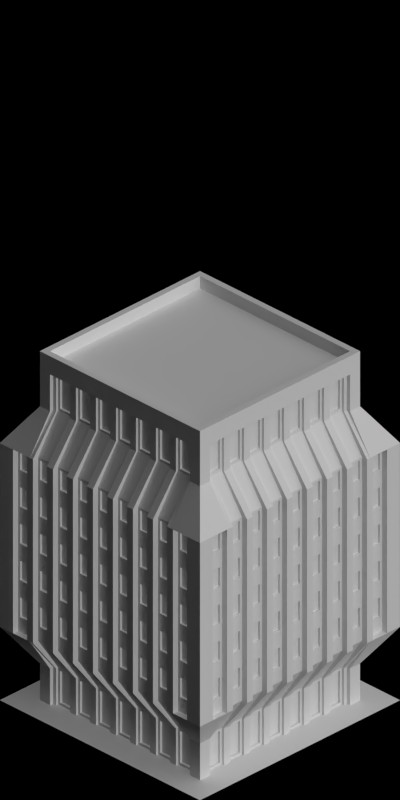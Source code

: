 # Source: 1540-1545.blend  (saved by Blender 2.63.0; exported with 4.5.12 LTS)
import bpy
from mathutils import Matrix  # noqa: F401  (used for matrix-valued properties, if any)

bpy.ops.wm.read_factory_settings(use_empty=True)
scene = bpy.context.scene
scene.name = 'Scene'

# ---- collections
col_collection_1 = bpy.data.collections.new('Collection 1'); scene.collection.children.link(col_collection_1)

# ---- materials (node trees are filled in below, after node groups)
mat_concrete_greymid = bpy.data.materials.new('Concrete_GreyMid')
mat_paintedmetal_grey1 = bpy.data.materials.new('PaintedMetal_Grey1')
mat_concretewall_gray = bpy.data.materials.new('ConcreteWall_Gray')
mat_glass_opaque = bpy.data.materials.new('Glass_Opaque')
mat_special_shadowonlybackground = bpy.data.materials.new('Special_ShadowOnlyBackground')
mat_paintedmetal_white1 = bpy.data.materials.new('PaintedMetal_White1')
mat_mud_normal = bpy.data.materials.new('Mud_Normal')
mat_shadeless_black = bpy.data.materials.new('Shadeless_Black')
mat_concrete_normalpaving = bpy.data.materials.new('Concrete_NormalPaving')

# ---- material node trees

# ---- world
world_world = bpy.data.worlds.new('World'); scene.world = world_world
world_world.color = (0.0, 0.0, 0.0)
world_world.use_sun_shadow = False
world_world.sun_shadow_jitter_overblur = 0.0
world_world.cycles.sampling_method = 'MANUAL'
world_world.cycles.sample_map_resolution = 256
world_world.light_settings.ao_factor = 0.5

# ---- cameras
cam_camera = bpy.data.cameras.new('Camera')
cam_camera.type = 'ORTHO'
cam_camera.clip_start = 0.001
cam_camera.clip_end = 100.0
cam_camera.lens = 35.0
cam_camera.sensor_width = 32.0
cam_camera.sensor_height = 18.0
cam_camera.ortho_scale = 5.656
cam_camera.dof.focus_distance = 0.0
cam_camera.dof.aperture_fstop = 128.0

# ---- lights
light_lamp_004 = bpy.data.lights.new('Lamp.004', 'SUN')
light_lamp_004.transmission_factor = 0.0
light_lamp_004.cutoff_distance = 30.0
light_lamp_004.angle = 1.571
light_lamp_004.energy = 1.0
light_lamp_004.shadow_buffer_clip_start = 1.001
light_lamp_004.shadow_soft_size = 1.0
light_lamp_004.shadow_cascade_max_distance = 1000.0
light_lamp_004.cycles.use_multiple_importance_sampling = False
light_lamp_003 = bpy.data.lights.new('Lamp.003', 'SUN')
light_lamp_003.transmission_factor = 0.0
light_lamp_003.cutoff_distance = 30.0
light_lamp_003.use_shadow = False
light_lamp_003.angle = 1.571
light_lamp_003.energy = 1.0
light_lamp_003.shadow_buffer_clip_start = 1.001
light_lamp_003.shadow_soft_size = 1.0
light_lamp_003.shadow_cascade_max_distance = 1000.0
light_lamp_003.cycles.use_multiple_importance_sampling = False

# ---- meshes
me_plane_000 = bpy.data.meshes.new('Plane.000')
me_plane_000.from_pydata([(1.4, -0.7, 0.03), (-1.4, -0.7, 0.03), (1.4, 0.7, 0.03), (-1.4, 0.7, 0.03), (1.4, -0.7, 0.0), (-1.4, -0.7, 0.0), (1.4, 0.7, 0.0), (-1.4, 0.7, 0.0)], [], [(0, 1, 3, 2), (4, 6, 7, 5), (1, 0, 4, 5), (0, 2, 6, 4), (2, 3, 7, 6), (3, 1, 5, 7)])
me_plane_000.materials.append(mat_concrete_greymid)
me_plane_000.use_remesh_preserve_volume = False
me_plane_000.use_remesh_preserve_attributes = False
me_plane_000.use_mirror_vertex_groups = False
me_plane_000.update()
me_plane_014 = bpy.data.meshes.new('Plane.014')
me_plane_014.from_pydata([(0.2, -0.08, 0.0), (0.2, -0.03, 0.0), (-1.55e-09, -0.03, 0.0), (-1.55e-09, -0.08, 0.0), (0.03, -0.08, -1.788e-07), (0.03, -0.03, -1.788e-07), (0.2, -0.05, 0.0), (-1.55e-09, -0.05, 0.0), (0.03, -0.05, -1.788e-07), (0.17, -0.05, -1.788e-07), (0.17, -0.03, -1.788e-07), (0.17, -0.08, -1.788e-07), (0.17, -0.05, -1.788e-07), (0.17, -0.08, -1.788e-07), (0.03, -0.08, -1.788e-07), (0.03, -0.05, -1.788e-07), (0.03, -0.05, 0.3), (0.03, -0.08, 0.3), (0.17, -0.08, 0.3), (0.17, -0.05, 0.3), (0.17, -0.08, 0.3), (0.17, -0.03, 0.3), (0.17, -0.05, 0.3), (0.03, -0.05, 0.3), (-1.55e-09, -0.05, 0.3), (0.2, -0.05, 0.3), (0.03, -0.03, 0.3), (0.03, -0.08, 0.3), (-1.55e-09, -0.08, 0.3), (-1.55e-09, -0.03, 0.3), (0.2, -0.03, 0.3), (0.2, -0.08, 0.3), (0.03, 0.15, 0.6), (0.03, 0.15, 0.6), (0.17, 0.15, 0.6), (0.17, 0.15, 0.6), (0.17, 0.15, 0.6), (0.17, 0.2, 0.6), (0.17, 0.15, 0.6), (0.03, 0.15, 0.6), (2.865e-08, 0.15, 0.6), (0.2, 0.15, 0.6), (0.03, 0.2, 0.6), (0.03, 0.15, 0.6), (3.318e-08, 0.15, 0.6), (3.318e-08, 0.2, 0.6), (0.2, 0.2, 0.6), (0.2, 0.15, 0.6), (0.16, -0.05, 0.01), (0.04, -0.05, 0.01), (0.04, -0.05, 0.29), (0.16, -0.05, 0.29), (0.15, -0.05, 0.02), (0.05, -0.05, 0.02), (0.05, -0.05, 0.28), (0.15, -0.05, 0.28), (0.15, -0.07, 0.02), (0.05, -0.07, 0.02), (0.05, -0.07, 0.28), (0.15, -0.07, 0.28)], [], [(8, 7, 3, 4), (15, 8, 4, 14), (6, 9, 11, 0), (5, 2, 7, 8), (1, 10, 9, 6), (9, 12, 13, 11), (12, 15, 14, 13), (26, 29, 2, 5), (20, 31, 0, 11), (4, 3, 28, 27), (14, 4, 27, 17), (49, 50, 16, 15), (25, 30, 1, 6), (16, 23, 8, 15), (23, 26, 5, 8), (17, 18, 13, 14), (24, 28, 3, 7), (7, 2, 29, 24), (6, 0, 31, 25), (18, 20, 11, 13), (9, 10, 21, 22), (10, 1, 30, 21), (12, 9, 22, 19), (42, 45, 29, 26), (22, 21, 37, 38), (39, 42, 26, 23), (36, 47, 31, 20), (33, 34, 18, 17), (24, 29, 45, 40), (21, 30, 46, 37), (35, 34, 33, 32), (38, 36, 34, 35), (46, 41, 38, 37), (42, 39, 40, 45), (41, 47, 36, 38), (32, 33, 43, 39), (39, 43, 44, 40), (32, 39, 23, 16), (34, 36, 20, 18), (27, 28, 44, 43), (19, 22, 38, 35), (40, 44, 28, 24), (17, 27, 43, 33), (25, 31, 47, 41), (41, 46, 30, 25), (16, 19, 35, 32), (55, 52, 48, 51), (15, 12, 48, 49), (50, 51, 19, 16), (51, 48, 12, 19), (59, 56, 52, 55), (54, 55, 51, 50), (49, 48, 52, 53), (53, 54, 50, 49), (57, 56, 59, 58), (58, 59, 55, 54), (53, 52, 56, 57), (57, 58, 54, 53)])
me_plane_014.polygons.foreach_set('material_index', [0, 0, 0, 0, 0, 0, 1, 0, 0, 0, 0, 0, 0, 0, 0, 1, 0, 0, 0, 0, 0, 0, 0, 0, 0, 0, 0, 1, 0, 0, 1, 0, 0, 0, 0, 0, 0, 0, 0, 0, 0, 0, 0, 0, 0, 1, 0, 1, 1, 0, 0, 1, 1, 0, 3, 1, 1, 0])
me_plane_014.materials.append(mat_paintedmetal_grey1)
me_plane_014.materials.append(mat_concretewall_gray)
me_plane_014.materials.append(mat_paintedmetal_grey1)
me_plane_014.materials.append(mat_glass_opaque)
me_plane_014.use_remesh_preserve_volume = False
me_plane_014.use_remesh_preserve_attributes = False
me_plane_014.use_mirror_vertex_groups = False
me_plane_014.update()
me_plane_032 = bpy.data.meshes.new('Plane.032')
me_plane_032.from_pydata([(-1.0, -1.0, 0.0), (1.0, -1.0, 0.0), (1.0, 1.0, 0.0), (-1.0, 1.0, 0.0)], [], [(2, 3, 0, 1)])
_uv = me_plane_032.uv_layers.new(name='UVMap')
_uv.uv.foreach_set('vector', [0.5, 0.5, 0.0, 0.5, 0.0, 0.0, 0.5, 0.0])
me_plane_032.materials.append(mat_special_shadowonlybackground)
me_plane_032.use_remesh_preserve_volume = False
me_plane_032.use_remesh_preserve_attributes = False
me_plane_032.use_mirror_vertex_groups = False
me_plane_032.update()
me_plane_003 = bpy.data.meshes.new('Plane.003')
me_plane_003.from_pydata([(0.0, 0.0, 0.0), (0.0, 0.0, 0.3), (0.1, 0.0, 0.0), (0.1, 0.0, 0.3), (0.0, -0.1, 0.0), (0.0, -0.1, 0.3), (0.1, -0.1, 0.0), (0.1, -0.1, 0.3)], [], [(1, 0, 2, 3), (5, 7, 6, 4), (3, 2, 6, 7), (5, 4, 0, 1), (2, 0, 4, 6), (7, 5, 1, 3)])
me_plane_003.materials.append(mat_paintedmetal_grey1)
me_plane_003.use_remesh_preserve_volume = False
me_plane_003.use_remesh_preserve_attributes = False
me_plane_003.use_mirror_vertex_groups = False
me_plane_003.update()
me_plane_001 = bpy.data.meshes.new('Plane.001')
me_plane_001.from_pydata([(0.2, -0.1, 0.1), (-4.57e-09, -0.1, 0.1), (0.2, -0.1, 0.3), (-4.57e-09, -0.1, 0.3), (0.03, -0.05, 0.3), (0.03, -0.05, 0.1), (0.16, -0.05, 0.29), (0.17, -0.05, 0.1), (0.2, -0.05, 0.1), (2.98e-09, -0.05, 0.1), (0.2, -0.05, 0.3), (2.98e-09, -0.05, 0.3), (0.03, -0.1, 0.3), (0.03, -4.53e-09, 0.3), (0.03, -0.1, 0.1), (0.03, -4.53e-09, 0.1), (0.16, -0.05, 0.11), (0.04, -0.05, 0.11), (0.04, -0.05, 0.29), (0.17, -0.05, 0.3), (0.17, 4.53e-09, 0.3), (0.17, 4.53e-09, 0.1), (0.17, -0.1, 0.3), (0.17, -0.1, 0.1), (-4.57e-09, 0.0, 0.3), (0.2, 0.0, 0.3), (-4.57e-09, 0.0, 0.1), (0.2, 0.0, 0.1), (0.2, -0.1, 0.0), (-4.57e-09, -0.1, 0.0), (0.03, -0.05, 0.0), (0.17, -0.05, 0.0), (0.2, -0.05, 0.0), (2.98e-09, -0.05, 0.0), (0.03, -0.1, 0.0), (0.03, -4.53e-09, 0.0), (0.17, 4.53e-09, 0.0), (0.17, -0.1, 0.0), (-4.57e-09, 0.0, 0.0), (0.2, 0.0, 0.0), (0.15, -0.05, 0.28), (0.15, -0.05, 0.12), (0.05, -0.05, 0.12), (0.05, -0.05, 0.28), (0.15, -0.07, 0.28), (0.15, -0.07, 0.12), (0.05, -0.07, 0.12), (0.05, -0.07, 0.28)], [], [(14, 1, 3, 12), (15, 13, 24, 26), (11, 9, 26, 24), (8, 10, 25, 27), (0, 23, 22, 2), (27, 25, 20, 21), (10, 19, 20, 25), (4, 11, 24, 13), (2, 22, 19, 10), (23, 14, 12, 22), (3, 1, 9, 11), (0, 2, 10, 8), (19, 7, 21, 20), (5, 7, 16, 17), (4, 5, 17, 18), (6, 16, 7, 19), (18, 6, 19, 4), (34, 29, 1, 14), (13, 15, 5, 4), (30, 31, 7, 5), (36, 39, 27, 21), (12, 3, 11, 4), (31, 36, 21, 7), (17, 16, 41, 42), (8, 27, 39, 32), (22, 12, 4, 19), (29, 34, 30, 33), (33, 30, 35, 38), (31, 32, 39, 36), (37, 28, 32, 31), (34, 37, 31, 30), (5, 15, 35, 30), (23, 0, 28, 37), (9, 1, 29, 33), (15, 26, 38, 35), (14, 23, 37, 34), (32, 28, 0, 8), (33, 38, 26, 9), (42, 41, 45, 46), (40, 41, 16, 6), (43, 40, 6, 18), (18, 17, 42, 43), (45, 44, 47, 46), (43, 42, 46, 47), (44, 45, 41, 40), (47, 44, 40, 43)])
me_plane_001.polygons.foreach_set('material_index', [0, 0, 0, 0, 0, 0, 0, 0, 0, 1, 0, 0, 0, 1, 1, 1, 1, 0, 0, 1, 0, 0, 0, 1, 0, 1, 0, 0, 0, 0, 1, 0, 0, 0, 0, 1, 0, 0, 1, 1, 1, 1, 3, 1, 1, 1])
me_plane_001.materials.append(mat_paintedmetal_grey1)
me_plane_001.materials.append(mat_concretewall_gray)
me_plane_001.materials.append(mat_paintedmetal_white1)
me_plane_001.materials.append(mat_glass_opaque)
me_plane_001.use_remesh_preserve_volume = False
me_plane_001.use_remesh_preserve_attributes = False
me_plane_001.use_mirror_vertex_groups = False
me_plane_001.update()
me_plane_002 = bpy.data.meshes.new('Plane.002')
me_plane_002.from_pydata([(0.0, 0.0, 0.0), (0.0, 0.0, 0.3), (0.1, 0.0, 0.0), (0.1, 0.0, 0.3), (0.0, -0.1, 0.0), (0.0, -0.1, 0.3), (0.1, -0.1, 0.0), (0.1, -0.1, 0.3), (-0.2, 0.2, 0.6), (0.1, 0.2, 0.6), (-0.2, -0.1, 0.6), (0.1, -0.1, 0.6)], [], [(1, 0, 2, 3), (5, 7, 6, 4), (3, 2, 6, 7), (5, 4, 0, 1), (2, 0, 4, 6), (7, 5, 10, 11), (11, 10, 8, 9), (8, 10, 5, 1), (11, 9, 3, 7), (9, 8, 1, 3)])
me_plane_002.materials.append(mat_paintedmetal_grey1)
me_plane_002.use_remesh_preserve_volume = False
me_plane_002.use_remesh_preserve_attributes = False
me_plane_002.use_mirror_vertex_groups = False
me_plane_002.update()
me_plane_004 = bpy.data.meshes.new('Plane.004')
me_plane_004.from_pydata([(1.0, -1.0, 0.0), (1.0, 1.0, 0.0), (-1.0, -0.7, 0.0), (1.0, -0.7, 0.0), (-1.0, 0.7, 0.0), (-1.0, 1.0, 0.0), (-1.0, -1.0, 0.0), (0.7, 1.0, 0.0), (-0.7, 0.7, 0.0), (1.0, 0.7, 0.0), (0.7, 0.7, 0.0), (0.7, -1.0, 0.0), (0.7, -0.7, 0.0), (-0.7, -1.0, 0.0), (-0.7, -0.7, 0.0), (-0.7, 1.0, 0.0)], [], [(3, 12, 11, 0), (9, 10, 12, 3), (8, 4, 2, 14), (12, 14, 13, 11), (10, 8, 14, 12), (1, 7, 10, 9), (15, 5, 4, 8), (7, 15, 8, 10), (14, 2, 6, 13)])
me_plane_004.polygons.foreach_set('material_index', [0, 0, 0, 0, 1, 0, 0, 0, 0])
_uv = me_plane_004.uv_layers.new(name='UVMap')
_uv.uv.foreach_set('vector', [0.5, 0.25, 0.4375, 0.25, 0.4375, 0.0, 0.5, 0.0, 0.5, 0.375, 0.4375, 0.375, 0.4375, 0.25, 0.5, 0.25, 0.375, 0.375, 0.25, 0.375, 0.25, 0.25, 0.375, 0.25, 0.4375, 0.25, 0.375, 0.25, 0.375, 0.0, 0.4375, 0.0, 0.4375, 0.375, 0.375, 0.375, 0.375, 0.25, 0.4375, 0.25, 0.5, 0.5, 0.4375, 0.5, 0.4375, 0.375, 0.5, 0.375, 0.375, 0.5, 0.25, 0.5, 0.25, 0.375, 0.375, 0.375, 0.4375, 0.5, 0.375, 0.5, 0.375, 0.375, 0.4375, 0.375, 0.375, 0.25, 0.25, 0.25, 0.25, 0.0, 0.375, 0.0])
me_plane_004.materials.append(mat_mud_normal)
me_plane_004.materials.append(mat_shadeless_black)
me_plane_004.use_remesh_preserve_volume = False
me_plane_004.use_remesh_preserve_attributes = False
me_plane_004.use_mirror_vertex_groups = False
me_plane_004.update()
me_plane_021 = bpy.data.meshes.new('Plane.021')
me_plane_021.from_pydata([(1.0, -1.0, 0.0), (1.0, 1.0, 0.0), (-1.0, -0.7, 0.0), (1.0, -0.7, 0.0), (-1.0, 0.7, 0.0), (-1.0, 1.0, 0.0), (-1.0, -1.0, 0.0), (0.7, 1.0, 0.0), (-0.7, 0.7, 0.0), (1.0, 0.7, 0.0), (0.7, 0.7, 0.0), (0.7, -1.0, 0.0), (0.7, -0.7, 0.0), (-0.7, -1.0, 0.0), (-0.7, -0.7, 0.0), (-0.7, 1.0, 0.0)], [], [(3, 12, 11, 0), (9, 10, 12, 3), (8, 4, 2, 14), (12, 14, 13, 11), (10, 8, 14, 12), (1, 7, 10, 9), (15, 5, 4, 8), (7, 15, 8, 10), (14, 2, 6, 13)])
me_plane_021.polygons.foreach_set('material_index', [0, 0, 0, 0, 1, 0, 0, 0, 0])
_uv = me_plane_021.uv_layers.new(name='UVMap')
_uv.uv.foreach_set('vector', [0.5, 0.25, 0.4375, 0.25, 0.4375, 0.0, 0.5, 0.0, 0.5, 0.375, 0.4375, 0.375, 0.4375, 0.25, 0.5, 0.25, 0.375, 0.375, 0.25, 0.375, 0.25, 0.25, 0.375, 0.25, 0.4375, 0.25, 0.375, 0.25, 0.375, 0.0, 0.4375, 0.0, 0.4375, 0.375, 0.375, 0.375, 0.375, 0.25, 0.4375, 0.25, 0.5, 0.5, 0.4375, 0.5, 0.4375, 0.375, 0.5, 0.375, 0.375, 0.5, 0.25, 0.5, 0.25, 0.375, 0.375, 0.375, 0.4375, 0.5, 0.375, 0.5, 0.375, 0.375, 0.4375, 0.375, 0.375, 0.25, 0.25, 0.25, 0.25, 0.0, 0.375, 0.0])
me_plane_021.materials.append(mat_concrete_normalpaving)
me_plane_021.materials.append(mat_shadeless_black)
me_plane_021.use_remesh_preserve_volume = False
me_plane_021.use_remesh_preserve_attributes = False
me_plane_021.use_mirror_vertex_groups = False
me_plane_021.update()
me_plane_011 = bpy.data.meshes.new('Plane.011')
me_plane_011.from_pydata([(1.6, 0.8, 0.15), (-1.6, -0.8, 0.0), (1.6, -0.8, 0.15), (-1.6, 0.8, 0.0), (1.6, -0.8, 0.0), (-1.6, 0.8, 0.15), (1.6, 0.8, 0.0), (-1.6, -0.8, 0.15), (1.5, 0.75, 0.15), (1.5, -0.75, 0.15), (-1.5, 0.75, 0.15), (-1.5, -0.75, 0.15), (1.5, 0.75, 0.05), (1.5, -0.75, 0.05), (-1.5, 0.75, 0.05), (-1.5, -0.75, 0.05)], [], [(15, 13, 9, 11), (5, 7, 1, 3), (2, 0, 6, 4), (0, 5, 3, 6), (7, 2, 4, 1), (8, 10, 5, 0), (4, 6, 3, 1), (11, 9, 2, 7), (9, 8, 0, 2), (10, 11, 7, 5), (13, 15, 14, 12), (12, 14, 10, 8), (13, 12, 8, 9), (14, 15, 11, 10)])
me_plane_011.polygons.foreach_set('material_index', [0, 0, 0, 0, 0, 0, 0, 0, 0, 0, 1, 0, 0, 0])
me_plane_011.materials.append(mat_paintedmetal_grey1)
me_plane_011.materials.append(mat_concrete_greymid)
me_plane_011.use_remesh_preserve_volume = False
me_plane_011.use_remesh_preserve_attributes = False
me_plane_011.use_mirror_vertex_groups = False
me_plane_011.update()

# ---- objects
ob_plane_005 = bpy.data.objects.new('Plane.005', me_plane_000)
ob_plane_1893 = bpy.data.objects.new('Plane.1893', me_plane_014)
ob_plane_063 = bpy.data.objects.new('Plane.063', me_plane_014)
ob_plane_061 = bpy.data.objects.new('Plane.061', me_plane_014)
ob_plane_060 = bpy.data.objects.new('Plane.060', me_plane_014)
ob_plane_010 = bpy.data.objects.new('Plane.010', me_plane_032)
ob_plane_054 = bpy.data.objects.new('Plane.054', me_plane_003)
ob_plane_053 = bpy.data.objects.new('Plane.053', me_plane_000)
ob_plane_047 = bpy.data.objects.new('Plane.047', me_plane_032)
ob_plane_046 = bpy.data.objects.new('Plane.046', me_plane_001)
ob_plane_045 = bpy.data.objects.new('Plane.045', me_plane_003)
ob_plane_044 = bpy.data.objects.new('Plane.044', me_plane_001)
ob_plane_043 = bpy.data.objects.new('Plane.043', me_plane_001)
ob_plane_042 = bpy.data.objects.new('Plane.042', me_plane_001)
ob_plane_040 = bpy.data.objects.new('Plane.040', me_plane_014)
ob_plane_038 = bpy.data.objects.new('Plane.038', me_plane_014)
ob_plane_037 = bpy.data.objects.new('Plane.037', me_plane_014)
ob_plane_036 = bpy.data.objects.new('Plane.036', me_plane_014)
ob_plane_035 = bpy.data.objects.new('Plane.035', me_plane_003)
ob_plane_034 = bpy.data.objects.new('Plane.034', me_plane_003)
ob_plane_033 = bpy.data.objects.new('Plane.033', me_plane_002)
ob_plane_032 = bpy.data.objects.new('Plane.032', me_plane_002)
ob_plane_017 = bpy.data.objects.new('Plane.017', me_plane_002)
ob_plane_015 = bpy.data.objects.new('Plane.015', me_plane_002)
ob_plane_012 = bpy.data.objects.new('Plane.012', me_plane_002)
ob_plane_011 = bpy.data.objects.new('Plane.011', me_plane_002)
ob_plane_007 = bpy.data.objects.new('Plane.007', me_plane_002)
ob_plane_006 = bpy.data.objects.new('Plane.006', me_plane_002)
ob_plane_004 = bpy.data.objects.new('Plane.004', me_plane_004)
ob_plane_003 = bpy.data.objects.new('Plane.003', me_plane_021)
ob_plane_051 = bpy.data.objects.new('Plane.051', me_plane_014)
ob_plane_050 = bpy.data.objects.new('Plane.050', me_plane_002)
ob_plane_049 = bpy.data.objects.new('Plane.049', me_plane_002)
ob_plane_048 = bpy.data.objects.new('Plane.048', me_plane_014)
ob_plane_031 = bpy.data.objects.new('Plane.031', me_plane_014)
ob_plane_030 = bpy.data.objects.new('Plane.030', me_plane_002)
ob_plane_026 = bpy.data.objects.new('Plane.026', me_plane_002)
ob_plane_024 = bpy.data.objects.new('Plane.024', me_plane_014)
ob_plane_023 = bpy.data.objects.new('Plane.023', me_plane_002)
ob_plane_022 = bpy.data.objects.new('Plane.022', me_plane_002)
ob_plane_021 = bpy.data.objects.new('Plane.021', me_plane_002)
ob_plane_020 = bpy.data.objects.new('Plane.020', me_plane_002)
ob_plane_019 = bpy.data.objects.new('Plane.019', me_plane_003)
ob_plane_018 = bpy.data.objects.new('Plane.018', me_plane_003)
ob_plane_057 = bpy.data.objects.new('Plane.057', me_plane_014)
ob_plane_055 = bpy.data.objects.new('Plane.055', me_plane_014)
ob_plane_001 = bpy.data.objects.new('Plane.001', me_plane_014)
ob_plane_000 = bpy.data.objects.new('Plane.000', me_plane_014)
ob_plane_002 = bpy.data.objects.new('Plane.002', me_plane_011)
ob_plane_029 = bpy.data.objects.new('Plane.029', me_plane_001)
ob_plane_028 = bpy.data.objects.new('Plane.028', me_plane_001)
ob_plane_027 = bpy.data.objects.new('Plane.027', me_plane_001)
ob_plane_025 = bpy.data.objects.new('Plane.025', me_plane_003)
ob_plane_016 = bpy.data.objects.new('Plane.016', me_plane_001)
ob_plane_014 = bpy.data.objects.new('Plane.014', me_plane_021)
ob_rotationcontrol_001 = bpy.data.objects.new('RotationControl.001', None)
ob_cameratarget = bpy.data.objects.new('CameraTarget', None)
ob_camera = bpy.data.objects.new('Camera', cam_camera)
ob_lamp_001 = bpy.data.objects.new('Lamp.001', light_lamp_004)
ob_lamp = bpy.data.objects.new('Lamp', light_lamp_003)
ob_plane_008 = bpy.data.objects.new('Plane.008', me_plane_032)
ob_plane_1859 = bpy.data.objects.new('Plane.1859', me_plane_000)
ob_plane_1892 = bpy.data.objects.new('Plane.1892', me_plane_003)

# ---- transforms, parenting, visibility, modifiers, constraints
ob_plane_005.location = (-5.0, -3.651e-07, -5.96e-08)
ob_plane_005.scale = (0.5, 1.0, 1.0)
ob_plane_005.lineart.crease_threshold = 0.0
ob_plane_1893.location = (-5.7, 0.8, 1.788e-07)
ob_plane_1893.rotation_euler = (0.0, 0.0, -6.283)
ob_plane_1893.lineart.crease_threshold = 0.0
_m = ob_plane_1893.modifiers.new('Array', 'ARRAY')
_m.count = 7
_m.constant_offset_displace = (0.0, 0.0, 0.0)
ob_plane_063.location = (-4.2, 0.7, 1.788e-07)
ob_plane_063.rotation_euler = (0.0, 0.0, -7.854)
ob_plane_063.lineart.crease_threshold = 0.0
_m = ob_plane_063.modifiers.new('Array', 'ARRAY')
_m.count = 7
_m.constant_offset_displace = (0.0, 0.0, 0.0)
ob_plane_061.location = (-5.8, -0.7, 1.788e-07)
ob_plane_061.rotation_euler = (0.0, 0.0, -4.712)
ob_plane_061.lineart.crease_threshold = 0.0
_m = ob_plane_061.modifiers.new('Array', 'ARRAY')
_m.count = 7
_m.constant_offset_displace = (0.0, 0.0, 0.0)
ob_plane_060.location = (-4.3, -0.8, 1.788e-07)
ob_plane_060.rotation_euler = (0.0, 0.0, -3.142)
ob_plane_060.lineart.crease_threshold = 0.0
_m = ob_plane_060.modifiers.new('Array', 'ARRAY')
_m.count = 7
_m.constant_offset_displace = (0.0, 0.0, 0.0)
ob_plane_010.location = (-5.0, -8.742e-08, 0.0)
ob_plane_010.rotation_euler = (0.0, 0.0, -1.571)
ob_plane_010.lineart.crease_threshold = 0.0
ob_plane_054.location = (-14.0, -1.0, 0.6)
ob_plane_054.rotation_euler = (0.0, 0.0, 3.142)
ob_plane_054.lineart.crease_threshold = 0.0
_m = ob_plane_054.modifiers.new('Array', 'ARRAY')
_m.count = 5
_m.constant_offset_displace = (0.0, 0.0, 0.0)
_m.relative_offset_displace = (0.0, 0.0, 1.0)
ob_plane_053.location = (-15.0, -3.651e-07, 1.8)
ob_plane_053.scale = (0.5, 1.0, 1.0)
ob_plane_053.lineart.crease_threshold = 0.0
ob_plane_047.location = (-15.0, -8.742e-08, 0.0)
ob_plane_047.rotation_euler = (0.0, 0.0, -1.571)
ob_plane_047.lineart.crease_threshold = 0.0
ob_plane_046.location = (-14.0, 0.9, 0.6)
ob_plane_046.rotation_euler = (0.0, 0.0, -1.571)
ob_plane_046.lineart.crease_threshold = 0.0
_m = ob_plane_046.modifiers.new('Array', 'ARRAY')
_m.count = 9
_m.constant_offset_displace = (0.0, 0.0, 0.0)
_m = ob_plane_046.modifiers.new('Array.001', 'ARRAY')
_m.count = 5
_m.constant_offset_displace = (0.0, 0.0, 0.0)
_m.relative_offset_displace = (0.0, 0.0, 1.0)
ob_plane_045.location = (-16.0, -1.0, 0.6)
ob_plane_045.rotation_euler = (0.0, 0.0, 1.571)
ob_plane_045.lineart.crease_threshold = 0.0
_m = ob_plane_045.modifiers.new('Array', 'ARRAY')
_m.count = 5
_m.constant_offset_displace = (0.0, 0.0, 0.0)
_m.relative_offset_displace = (0.0, 0.0, 1.0)
ob_plane_044.location = (-14.1, -1.0, 0.6)
ob_plane_044.rotation_euler = (0.0, 0.0, -3.142)
ob_plane_044.lineart.crease_threshold = 0.0
_m = ob_plane_044.modifiers.new('Array', 'ARRAY')
_m.count = 9
_m.constant_offset_displace = (0.0, 0.0, 0.0)
_m = ob_plane_044.modifiers.new('Array.001', 'ARRAY')
_m.count = 5
_m.constant_offset_displace = (0.0, 0.0, 0.0)
_m.relative_offset_displace = (0.0, 0.0, 1.0)
ob_plane_043.location = (-15.9, 1.0, 0.6)
ob_plane_043.rotation_euler = (0.0, 0.0, -6.283)
ob_plane_043.lineart.crease_threshold = 0.0
_m = ob_plane_043.modifiers.new('Array', 'ARRAY')
_m.count = 9
_m.constant_offset_displace = (0.0, 0.0, 0.0)
_m = ob_plane_043.modifiers.new('Array.001', 'ARRAY')
_m.count = 5
_m.constant_offset_displace = (0.0, 0.0, 0.0)
_m.relative_offset_displace = (0.0, 0.0, 1.0)
ob_plane_042.location = (-16.0, -0.9, 0.6)
ob_plane_042.rotation_euler = (0.0, 0.0, -4.712)
ob_plane_042.lineart.crease_threshold = 0.0
_m = ob_plane_042.modifiers.new('Array', 'ARRAY')
_m.count = 9
_m.constant_offset_displace = (0.0, 0.0, 0.0)
_m = ob_plane_042.modifiers.new('Array.001', 'ARRAY')
_m.count = 5
_m.constant_offset_displace = (0.0, 0.0, 0.0)
_m.relative_offset_displace = (0.0, 0.0, 1.0)
ob_plane_040.location = (-14.3, -0.8, 1.788e-07)
ob_plane_040.rotation_euler = (0.0, 0.0, -3.142)
ob_plane_040.lineart.crease_threshold = 0.0
_m = ob_plane_040.modifiers.new('Array', 'ARRAY')
_m.count = 7
_m.constant_offset_displace = (0.0, 0.0, 0.0)
ob_plane_038.location = (-15.8, -0.7, 1.788e-07)
ob_plane_038.rotation_euler = (0.0, 0.0, -4.712)
ob_plane_038.lineart.crease_threshold = 0.0
_m = ob_plane_038.modifiers.new('Array', 'ARRAY')
_m.count = 7
_m.constant_offset_displace = (0.0, 0.0, 0.0)
ob_plane_037.location = (-14.2, 0.7, 1.788e-07)
ob_plane_037.rotation_euler = (0.0, 0.0, -7.854)
ob_plane_037.lineart.crease_threshold = 0.0
_m = ob_plane_037.modifiers.new('Array', 'ARRAY')
_m.count = 7
_m.constant_offset_displace = (0.0, 0.0, 0.0)
ob_plane_036.location = (-15.7, 0.8, 1.788e-07)
ob_plane_036.rotation_euler = (0.0, 0.0, -6.283)
ob_plane_036.lineart.crease_threshold = 0.0
_m = ob_plane_036.modifiers.new('Array', 'ARRAY')
_m.count = 7
_m.constant_offset_displace = (0.0, 0.0, 0.0)
ob_plane_035.location = (-16.0, 1.0, 0.6)
ob_plane_035.rotation_euler = (0.0, 0.0, 1.192e-07)
ob_plane_035.lineart.crease_threshold = 0.0
_m = ob_plane_035.modifiers.new('Array', 'ARRAY')
_m.count = 5
_m.constant_offset_displace = (0.0, 0.0, 0.0)
_m.relative_offset_displace = (0.0, 0.0, 1.0)
ob_plane_034.location = (-14.0, 1.0, 0.6)
ob_plane_034.rotation_euler = (0.0, 0.0, -1.571)
ob_plane_034.lineart.crease_threshold = 0.0
_m = ob_plane_034.modifiers.new('Array', 'ARRAY')
_m.count = 5
_m.constant_offset_displace = (0.0, 0.0, 0.0)
_m.relative_offset_displace = (0.0, 0.0, 1.0)
ob_plane_033.location = (-15.8, 0.8, -5.96e-08)
ob_plane_033.lineart.crease_threshold = 0.0
ob_plane_032.location = (-14.2, 0.8, -5.96e-08)
ob_plane_032.rotation_euler = (0.0, 0.0, -1.571)
ob_plane_032.lineart.crease_threshold = 0.0
ob_plane_017.location = (-15.8, -0.8, -5.96e-08)
ob_plane_017.rotation_euler = (0.0, 0.0, 1.571)
ob_plane_017.lineart.crease_threshold = 0.0
ob_plane_015.location = (-14.2, -0.8, -5.96e-08)
ob_plane_015.rotation_euler = (0.0, 0.0, 3.142)
ob_plane_015.lineart.crease_threshold = 0.0
ob_plane_012.location = (-15.8, -0.8, 2.7)
ob_plane_012.rotation_euler = (2.687e-07, -3.142, 3.142)
ob_plane_012.lineart.crease_threshold = 0.0
ob_plane_011.location = (-14.2, -0.8, 2.7)
ob_plane_011.rotation_euler = (2.687e-07, -3.142, -1.571)
ob_plane_011.lineart.crease_threshold = 0.0
ob_plane_007.location = (-15.8, 0.8, 2.7)
ob_plane_007.rotation_euler = (2.687e-07, -3.142, -4.712)
ob_plane_007.lineart.crease_threshold = 0.0
ob_plane_006.location = (-14.2, 0.8, 2.7)
ob_plane_006.rotation_euler = (2.687e-07, -3.142, 4.133e-07)
ob_plane_006.lineart.crease_threshold = 0.0
ob_plane_004.location = (0.0, -8.941e-08, 0.0)
ob_plane_004.rotation_euler = (0.0, 0.0, -1.571)
ob_plane_004.lineart.crease_threshold = 0.0
ob_plane_003.location = (-10.0, -8.941e-08, 0.0)
ob_plane_003.rotation_euler = (0.0, 0.0, -1.571)
ob_plane_003.lineart.crease_threshold = 0.0
ob_plane_051.location = (-24.3, 0.8, 2.7)
ob_plane_051.rotation_euler = (2.687e-07, -3.142, -6.283)
ob_plane_051.lineart.crease_threshold = 0.0
_m = ob_plane_051.modifiers.new('Array', 'ARRAY')
_m.count = 7
_m.constant_offset_displace = (0.0, 0.0, 0.0)
ob_plane_050.location = (-24.2, 0.8, 2.7)
ob_plane_050.rotation_euler = (2.687e-07, -3.142, 4.133e-07)
ob_plane_050.lineart.crease_threshold = 0.0
ob_plane_049.location = (-25.8, 0.8, 2.7)
ob_plane_049.rotation_euler = (2.687e-07, -3.142, -4.712)
ob_plane_049.lineart.crease_threshold = 0.0
ob_plane_048.location = (-25.8, 0.7, 2.7)
ob_plane_048.rotation_euler = (2.687e-07, -3.142, -4.712)
ob_plane_048.lineart.crease_threshold = 0.0
_m = ob_plane_048.modifiers.new('Array', 'ARRAY')
_m.count = 7
_m.constant_offset_displace = (0.0, 0.0, 0.0)
ob_plane_031.location = (-24.2, -0.7, 2.7)
ob_plane_031.rotation_euler = (2.687e-07, -3.142, -1.571)
ob_plane_031.lineart.crease_threshold = 0.0
_m = ob_plane_031.modifiers.new('Array', 'ARRAY')
_m.count = 7
_m.constant_offset_displace = (0.0, 0.0, 0.0)
ob_plane_030.location = (-24.2, -0.8, 2.7)
ob_plane_030.rotation_euler = (2.687e-07, -3.142, -1.571)
ob_plane_030.lineart.crease_threshold = 0.0
ob_plane_026.location = (-25.8, -0.8, 2.7)
ob_plane_026.rotation_euler = (2.687e-07, -3.142, 3.142)
ob_plane_026.lineart.crease_threshold = 0.0
ob_plane_024.location = (-25.7, -0.8, 2.7)
ob_plane_024.rotation_euler = (2.687e-07, -3.142, -3.142)
ob_plane_024.lineart.crease_threshold = 0.0
_m = ob_plane_024.modifiers.new('Array', 'ARRAY')
_m.count = 7
_m.constant_offset_displace = (0.0, 0.0, 0.0)
ob_plane_023.location = (-24.2, -0.8, -5.96e-08)
ob_plane_023.rotation_euler = (0.0, 0.0, 3.142)
ob_plane_023.lineart.crease_threshold = 0.0
ob_plane_022.location = (-25.8, -0.8, -5.96e-08)
ob_plane_022.rotation_euler = (0.0, 0.0, 1.571)
ob_plane_022.lineart.crease_threshold = 0.0
ob_plane_021.location = (-24.2, 0.8, -5.96e-08)
ob_plane_021.rotation_euler = (0.0, 0.0, -1.571)
ob_plane_021.lineart.crease_threshold = 0.0
ob_plane_020.location = (-25.8, 0.8, -5.96e-08)
ob_plane_020.lineart.crease_threshold = 0.0
ob_plane_019.location = (-24.0, 1.0, 0.6)
ob_plane_019.rotation_euler = (0.0, 0.0, -1.571)
ob_plane_019.lineart.crease_threshold = 0.0
_m = ob_plane_019.modifiers.new('Array', 'ARRAY')
_m.count = 5
_m.constant_offset_displace = (0.0, 0.0, 0.0)
_m.relative_offset_displace = (0.0, 0.0, 1.0)
ob_plane_018.location = (-26.0, 1.0, 0.6)
ob_plane_018.rotation_euler = (0.0, 0.0, 1.192e-07)
ob_plane_018.lineart.crease_threshold = 0.0
_m = ob_plane_018.modifiers.new('Array', 'ARRAY')
_m.count = 5
_m.constant_offset_displace = (0.0, 0.0, 0.0)
_m.relative_offset_displace = (0.0, 0.0, 1.0)
ob_plane_057.location = (-25.7, 0.8, 1.788e-07)
ob_plane_057.rotation_euler = (0.0, 0.0, -6.283)
ob_plane_057.lineart.crease_threshold = 0.0
_m = ob_plane_057.modifiers.new('Array', 'ARRAY')
_m.count = 7
_m.constant_offset_displace = (0.0, 0.0, 0.0)
ob_plane_055.location = (-24.2, 0.7, 1.788e-07)
ob_plane_055.rotation_euler = (0.0, 0.0, -7.854)
ob_plane_055.lineart.crease_threshold = 0.0
_m = ob_plane_055.modifiers.new('Array', 'ARRAY')
_m.count = 7
_m.constant_offset_displace = (0.0, 0.0, 0.0)
ob_plane_001.location = (-25.8, -0.7, 1.788e-07)
ob_plane_001.rotation_euler = (0.0, 0.0, -4.712)
ob_plane_001.lineart.crease_threshold = 0.0
_m = ob_plane_001.modifiers.new('Array', 'ARRAY')
_m.count = 7
_m.constant_offset_displace = (0.0, 0.0, 0.0)
ob_plane_000.location = (-24.3, -0.8, 1.788e-07)
ob_plane_000.rotation_euler = (0.0, 0.0, -3.142)
ob_plane_000.lineart.crease_threshold = 0.0
_m = ob_plane_000.modifiers.new('Array', 'ARRAY')
_m.count = 7
_m.constant_offset_displace = (0.0, 0.0, 0.0)
ob_plane_002.location = (-25.0, -4.768e-07, 2.7)
ob_plane_002.scale = (0.5, 1.0, 1.0)
ob_plane_002.lineart.crease_threshold = 0.0
ob_plane_029.location = (-26.0, -0.9, 0.6)
ob_plane_029.rotation_euler = (0.0, 0.0, -4.712)
ob_plane_029.lineart.crease_threshold = 0.0
_m = ob_plane_029.modifiers.new('Array', 'ARRAY')
_m.count = 9
_m.constant_offset_displace = (0.0, 0.0, 0.0)
_m = ob_plane_029.modifiers.new('Array.001', 'ARRAY')
_m.count = 5
_m.constant_offset_displace = (0.0, 0.0, 0.0)
_m.relative_offset_displace = (0.0, 0.0, 1.0)
ob_plane_028.location = (-25.9, 1.0, 0.6)
ob_plane_028.rotation_euler = (0.0, 0.0, -6.283)
ob_plane_028.lineart.crease_threshold = 0.0
_m = ob_plane_028.modifiers.new('Array', 'ARRAY')
_m.count = 9
_m.constant_offset_displace = (0.0, 0.0, 0.0)
_m = ob_plane_028.modifiers.new('Array.001', 'ARRAY')
_m.count = 5
_m.constant_offset_displace = (0.0, 0.0, 0.0)
_m.relative_offset_displace = (0.0, 0.0, 1.0)
ob_plane_027.location = (-24.1, -1.0, 0.6)
ob_plane_027.rotation_euler = (0.0, 0.0, -3.142)
ob_plane_027.lineart.crease_threshold = 0.0
_m = ob_plane_027.modifiers.new('Array', 'ARRAY')
_m.count = 9
_m.constant_offset_displace = (0.0, 0.0, 0.0)
_m = ob_plane_027.modifiers.new('Array.001', 'ARRAY')
_m.count = 5
_m.constant_offset_displace = (0.0, 0.0, 0.0)
_m.relative_offset_displace = (0.0, 0.0, 1.0)
ob_plane_025.location = (-26.0, -1.0, 0.6)
ob_plane_025.rotation_euler = (0.0, 0.0, 1.571)
ob_plane_025.lineart.crease_threshold = 0.0
_m = ob_plane_025.modifiers.new('Array', 'ARRAY')
_m.count = 5
_m.constant_offset_displace = (0.0, 0.0, 0.0)
_m.relative_offset_displace = (0.0, 0.0, 1.0)
ob_plane_016.location = (-24.0, 0.9, 0.6)
ob_plane_016.rotation_euler = (0.0, 0.0, -1.571)
ob_plane_016.lineart.crease_threshold = 0.0
_m = ob_plane_016.modifiers.new('Array', 'ARRAY')
_m.count = 9
_m.constant_offset_displace = (0.0, 0.0, 0.0)
_m = ob_plane_016.modifiers.new('Array.001', 'ARRAY')
_m.count = 5
_m.constant_offset_displace = (0.0, 0.0, 0.0)
_m.relative_offset_displace = (0.0, 0.0, 1.0)
ob_plane_014.location = (-20.0, -8.941e-08, 0.0)
ob_plane_014.rotation_euler = (0.0, 0.0, -1.571)
ob_plane_014.lineart.crease_threshold = 0.0
ob_rotationcontrol_001.location = (-25.0, 0.0, 0.0)
ob_rotationcontrol_001.empty_image_offset = (0.0, 0.0)
ob_rotationcontrol_001.lineart.crease_threshold = 0.0
ob_cameratarget.parent = ob_rotationcontrol_001
ob_cameratarget.location = (0.0, 0.0, 2.451)
ob_cameratarget.empty_image_offset = (0.0, 0.0)
ob_cameratarget.lineart.crease_threshold = 0.0
ob_camera.parent = ob_cameratarget
ob_camera.location = (4.0, 4.0, 3.268)
ob_camera.rotation_euler = (1.109, 0.01082, 0.8149)
ob_camera.lock_rotations_4d = False
ob_camera.empty_display_type = 'ARROWS'
ob_camera.color = (0.0, 0.0, 0.0, 0.0)
ob_camera.display_type = 'WIRE'
ob_camera.lineart.crease_threshold = 0.0
_c = ob_camera.constraints.new('TRACK_TO'); _c.name = 'TrackTo'
_c.target = ob_cameratarget
ob_lamp_001.parent = ob_rotationcontrol_001
ob_lamp_001.location = (-1.0, 2.0, 2.0)
ob_lamp_001.lock_rotations_4d = False
ob_lamp_001.empty_display_type = 'ARROWS'
ob_lamp_001.color = (0.0, 0.0, 0.0, 0.0)
ob_lamp_001.lineart.crease_threshold = 0.0
_c = ob_lamp_001.constraints.new('TRACK_TO'); _c.name = 'TrackTo'
_c.target = ob_rotationcontrol_001
ob_lamp.parent = ob_rotationcontrol_001
ob_lamp.location = (-1.0, 2.0, 0.8)
ob_lamp.lock_rotations_4d = False
ob_lamp.empty_display_type = 'ARROWS'
ob_lamp.color = (0.0, 0.0, 0.0, 0.0)
ob_lamp.lineart.crease_threshold = 0.0
_c = ob_lamp.constraints.new('TRACK_TO'); _c.name = 'TrackTo'
_c.target = ob_rotationcontrol_001
ob_plane_008.location = (-25.0, -8.742e-08, 0.0)
ob_plane_008.rotation_euler = (0.0, 0.0, -1.571)
ob_plane_008.lineart.crease_threshold = 0.0
ob_plane_1859.location = (-25.0, -3.651e-07, 1.8)
ob_plane_1859.scale = (0.5, 1.0, 1.0)
ob_plane_1859.lineart.crease_threshold = 0.0
ob_plane_1892.location = (-24.0, -1.0, 0.6)
ob_plane_1892.rotation_euler = (0.0, 0.0, 3.142)
ob_plane_1892.lineart.crease_threshold = 0.0
_m = ob_plane_1892.modifiers.new('Array', 'ARRAY')
_m.count = 5
_m.constant_offset_displace = (0.0, 0.0, 0.0)
_m.relative_offset_displace = (0.0, 0.0, 1.0)

# ---- collection membership
col_collection_1.objects.link(ob_plane_005)
col_collection_1.objects.link(ob_plane_1893)
col_collection_1.objects.link(ob_plane_063)
col_collection_1.objects.link(ob_plane_061)
col_collection_1.objects.link(ob_plane_060)
col_collection_1.objects.link(ob_plane_010)
col_collection_1.objects.link(ob_plane_054)
col_collection_1.objects.link(ob_plane_053)
col_collection_1.objects.link(ob_plane_047)
col_collection_1.objects.link(ob_plane_046)
col_collection_1.objects.link(ob_plane_045)
col_collection_1.objects.link(ob_plane_044)
col_collection_1.objects.link(ob_plane_043)
col_collection_1.objects.link(ob_plane_042)
col_collection_1.objects.link(ob_plane_040)
col_collection_1.objects.link(ob_plane_038)
col_collection_1.objects.link(ob_plane_037)
col_collection_1.objects.link(ob_plane_036)
col_collection_1.objects.link(ob_plane_035)
col_collection_1.objects.link(ob_plane_034)
col_collection_1.objects.link(ob_plane_033)
col_collection_1.objects.link(ob_plane_032)
col_collection_1.objects.link(ob_plane_017)
col_collection_1.objects.link(ob_plane_015)
col_collection_1.objects.link(ob_plane_012)
col_collection_1.objects.link(ob_plane_011)
col_collection_1.objects.link(ob_plane_007)
col_collection_1.objects.link(ob_plane_006)
col_collection_1.objects.link(ob_plane_004)
col_collection_1.objects.link(ob_plane_003)
col_collection_1.objects.link(ob_plane_051)
col_collection_1.objects.link(ob_plane_050)
col_collection_1.objects.link(ob_plane_049)
col_collection_1.objects.link(ob_plane_048)
col_collection_1.objects.link(ob_plane_031)
col_collection_1.objects.link(ob_plane_030)
col_collection_1.objects.link(ob_plane_026)
col_collection_1.objects.link(ob_plane_024)
col_collection_1.objects.link(ob_plane_023)
col_collection_1.objects.link(ob_plane_022)
col_collection_1.objects.link(ob_plane_021)
col_collection_1.objects.link(ob_plane_020)
col_collection_1.objects.link(ob_plane_019)
col_collection_1.objects.link(ob_plane_018)
col_collection_1.objects.link(ob_plane_057)
col_collection_1.objects.link(ob_plane_055)
col_collection_1.objects.link(ob_plane_001)
col_collection_1.objects.link(ob_plane_000)
col_collection_1.objects.link(ob_plane_002)
col_collection_1.objects.link(ob_plane_029)
col_collection_1.objects.link(ob_plane_028)
col_collection_1.objects.link(ob_plane_027)
col_collection_1.objects.link(ob_plane_025)
col_collection_1.objects.link(ob_plane_016)
col_collection_1.objects.link(ob_plane_014)
col_collection_1.objects.link(ob_rotationcontrol_001)
col_collection_1.objects.link(ob_cameratarget)
col_collection_1.objects.link(ob_camera)
col_collection_1.objects.link(ob_lamp_001)
col_collection_1.objects.link(ob_lamp)
col_collection_1.objects.link(ob_plane_008)
col_collection_1.objects.link(ob_plane_1859)
col_collection_1.objects.link(ob_plane_1892)

# ---- scene / render settings (as saved in the file)
scene.camera = ob_camera
scene.frame_start = 1; scene.frame_end = 6; scene.frame_set(6)
scene.render.engine = 'BLENDER_EEVEE_NEXT'
scene.render.image_settings.compression = 90
scene.render.resolution_x = 256
scene.render.resolution_y = 512
scene.render.dither_intensity = 0.0
scene.render.bake_margin = 2
scene.render.bake_bias = 0.0
scene.cycles.use_denoising = False
scene.cycles.samples = 10
scene.cycles.sampling_pattern = 'TABULATED_SOBOL'
scene.cycles.light_sampling_threshold = 0.0
scene.cycles.use_adaptive_sampling = False
scene.cycles.use_light_tree = False
scene.cycles.blur_glossy = 0.0
scene.cycles.volume_bounces = 1
scene.cycles.pixel_filter_type = 'GAUSSIAN'
scene.cycles.sample_clamp_indirect = 0.0
scene.view_settings.view_transform = 'Standard'
bpy.context.view_layer.update()

